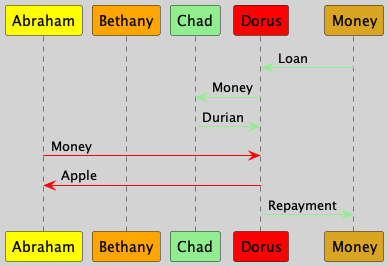

The diagram above was rendered by PlantUML. Its source (embedded in the PNG):
@startuml credit-D
skinparam BackgroundColor #lightgrey
participant "Abraham" as A #yellow
participant "Bethany" as B #orange
participant "Chad" as C #lightgreen
participant "Dorus" as D #red
participant "Money" as M #goldenrod
M -[#lightgreen]> D: Loan
D -[#lightgreen]> C: Money
C -[#lightgreen]> D: Durian
A -[#red]> D: Money
D -[#red]> A: Apple
D -[#lightgreen]> M: Repayment
@enduml